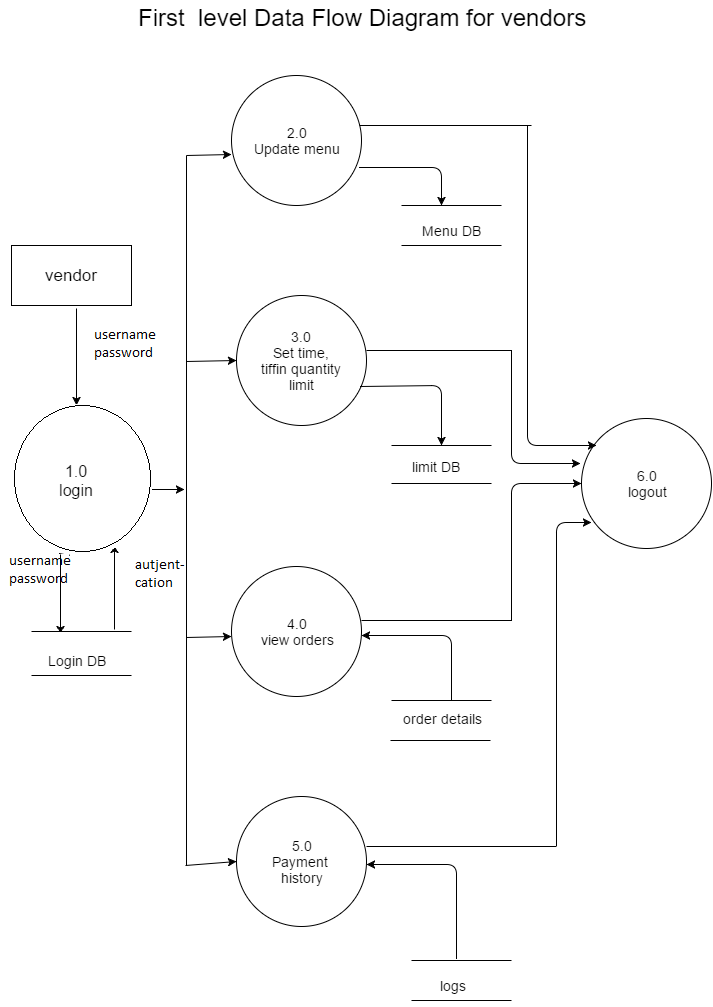

The diagram above was exported from draw.io. Its source (the exported page's mxGraphModel, read from the mxfile embedded in the PNG):
<mxGraphModel dx="878" dy="408" grid="1" gridSize="10" guides="1" tooltips="1" connect="1" arrows="1" fold="1" page="1" pageScale="1" pageWidth="850" pageHeight="1100" background="#ffffff" math="0" shadow="0">
  <root>
    <mxCell id="0" />
    <mxCell id="1" parent="0" />
    <mxCell id="2" value="&lt;font style=&quot;font-size: 16px&quot;&gt;1.0&lt;/font&gt;&lt;div&gt;&lt;font style=&quot;font-size: 16px&quot;&gt;login&lt;/font&gt;&lt;/div&gt;" style="ellipse;whiteSpace=wrap;html=1;strokeColor=#000000;strokeWidth=1;" parent="1" vertex="1">
      <mxGeometry x="90" y="440" width="150" height="150" as="geometry" />
    </mxCell>
    <mxCell id="3" value="3.0&lt;div&gt;Set time,&lt;/div&gt;&lt;div&gt;tiffin quantity&lt;/div&gt;&lt;div&gt;limit&lt;/div&gt;" style="ellipse;whiteSpace=wrap;html=1;strokeColor=#000000;strokeWidth=1;fontSize=14;" parent="1" vertex="1">
      <mxGeometry x="325" y="330" width="130" height="130" as="geometry" />
    </mxCell>
    <mxCell id="4" value="&lt;font style=&quot;font-size: 14px&quot;&gt;5.0&lt;/font&gt;&lt;div&gt;&lt;font style=&quot;font-size: 14px&quot;&gt;Payment&amp;nbsp;&lt;/font&gt;&lt;/div&gt;&lt;div&gt;&lt;font style=&quot;font-size: 14px&quot;&gt;history&lt;/font&gt;&lt;/div&gt;" style="ellipse;whiteSpace=wrap;html=1;strokeColor=#000000;strokeWidth=1;" parent="1" vertex="1">
      <mxGeometry x="325" y="831" width="130" height="130" as="geometry" />
    </mxCell>
    <mxCell id="5" value="&lt;font style=&quot;font-size: 14px&quot;&gt;4.0&lt;/font&gt;&lt;div&gt;&lt;font style=&quot;font-size: 14px&quot;&gt;view orders&lt;/font&gt;&lt;/div&gt;" style="ellipse;whiteSpace=wrap;html=1;strokeColor=#000000;strokeWidth=1;" parent="1" vertex="1">
      <mxGeometry x="320" y="601" width="130" height="130" as="geometry" />
    </mxCell>
    <mxCell id="6" value="&lt;font style=&quot;font-size: 14px&quot;&gt;2.0&lt;/font&gt;&lt;div&gt;&lt;font style=&quot;font-size: 14px&quot;&gt;Update menu&lt;/font&gt;&lt;/div&gt;" style="ellipse;whiteSpace=wrap;html=1;strokeColor=#000000;strokeWidth=1;" parent="1" vertex="1">
      <mxGeometry x="320" y="110" width="130" height="130" as="geometry" />
    </mxCell>
    <mxCell id="7" value="&lt;font style=&quot;font-size: 24px&quot;&gt;First &amp;nbsp;level Data Flow Diagram for vendors&lt;/font&gt;" style="text;html=1;resizable=0;points=[];autosize=1;align=left;verticalAlign=top;spacingTop=-4;" parent="1" vertex="1">
      <mxGeometry x="225" y="36" width="460" height="20" as="geometry" />
    </mxCell>
    <mxCell id="9" value="&lt;font style=&quot;font-size: 17px&quot;&gt;vendor&lt;/font&gt;" style="whiteSpace=wrap;html=1;strokeColor=#000000;strokeWidth=1;" parent="1" vertex="1">
      <mxGeometry x="100" y="280" width="120" height="60" as="geometry" />
    </mxCell>
    <mxCell id="10" value="&lt;font style=&quot;font-size: 14px&quot;&gt;6.0&lt;/font&gt;&lt;div&gt;&lt;font style=&quot;font-size: 14px&quot;&gt;logout&lt;/font&gt;&lt;/div&gt;" style="ellipse;whiteSpace=wrap;html=1;strokeColor=#000000;strokeWidth=1;" parent="1" vertex="1">
      <mxGeometry x="670" y="453" width="130" height="130" as="geometry" />
    </mxCell>
    <mxCell id="11" value="" style="line;strokeWidth=1;html=1;" vertex="1" parent="1">
      <mxGeometry x="455" y="380" width="145" height="10" as="geometry" />
    </mxCell>
    <mxCell id="13" value="" style="endArrow=classic;html=1;strokeWidth=1;entryX=0.5;entryY=0;" edge="1" parent="1" target="2">
      <mxGeometry width="50" height="50" relative="1" as="geometry">
        <mxPoint x="165" y="343" as="sourcePoint" />
        <mxPoint x="60" y="260" as="targetPoint" />
      </mxGeometry>
    </mxCell>
    <mxCell id="14" value="" style="endArrow=classic;html=1;strokeWidth=1;exitX=0.954;exitY=0.7;exitPerimeter=0;" edge="1" parent="1" source="3">
      <mxGeometry width="50" height="50" relative="1" as="geometry">
        <mxPoint x="460" y="420" as="sourcePoint" />
        <mxPoint x="530" y="480" as="targetPoint" />
        <Array as="points">
          <mxPoint x="530" y="420" />
        </Array>
      </mxGeometry>
    </mxCell>
    <mxCell id="15" value="" style="line;strokeWidth=1;html=1;" vertex="1" parent="1">
      <mxGeometry x="480" y="475" width="100" height="10" as="geometry" />
    </mxCell>
    <mxCell id="16" value="" style="line;strokeWidth=1;html=1;" vertex="1" parent="1">
      <mxGeometry x="480" y="513" width="100" height="10" as="geometry" />
    </mxCell>
    <mxCell id="17" value="" style="line;strokeWidth=1;html=1;" vertex="1" parent="1">
      <mxGeometry x="479" y="770" width="100" height="10" as="geometry" />
    </mxCell>
    <mxCell id="18" value="" style="line;strokeWidth=1;html=1;" vertex="1" parent="1">
      <mxGeometry x="480" y="730" width="100" height="10" as="geometry" />
    </mxCell>
    <mxCell id="20" value="" style="line;strokeWidth=1;html=1;" vertex="1" parent="1">
      <mxGeometry x="500" y="990" width="100" height="10" as="geometry" />
    </mxCell>
    <mxCell id="21" value="" style="line;strokeWidth=1;html=1;" vertex="1" parent="1">
      <mxGeometry x="500" y="1030" width="100" height="10" as="geometry" />
    </mxCell>
    <mxCell id="22" value="&lt;font style=&quot;font-size: 14px&quot;&gt;logs&lt;/font&gt;" style="text;html=1;resizable=0;points=[];autosize=1;align=left;verticalAlign=top;spacingTop=-4;" vertex="1" parent="1">
      <mxGeometry x="527" y="1010" width="40" height="20" as="geometry" />
    </mxCell>
    <mxCell id="24" value="order details" style="text;html=1;resizable=0;points=[];autosize=1;align=left;verticalAlign=top;spacingTop=-4;fontSize=14;" vertex="1" parent="1">
      <mxGeometry x="490" y="743" width="80" height="20" as="geometry" />
    </mxCell>
    <mxCell id="25" value="limit DB" style="text;html=1;resizable=0;points=[];autosize=1;align=left;verticalAlign=top;spacingTop=-4;fontSize=14;" vertex="1" parent="1">
      <mxGeometry x="499" y="491" width="60" height="20" as="geometry" />
    </mxCell>
    <mxCell id="26" value="" style="line;strokeWidth=1;html=1;direction=south;" vertex="1" parent="1">
      <mxGeometry x="270" y="190" width="10" height="710" as="geometry" />
    </mxCell>
    <mxCell id="27" value="" style="endArrow=classic;html=1;strokeWidth=1;fontSize=14;entryX=0;entryY=0.5;" edge="1" parent="1" target="4">
      <mxGeometry width="50" height="50" relative="1" as="geometry">
        <mxPoint x="274" y="900" as="sourcePoint" />
        <mxPoint x="60" y="750" as="targetPoint" />
      </mxGeometry>
    </mxCell>
    <mxCell id="28" value="" style="endArrow=classic;html=1;strokeWidth=1;fontSize=14;exitX=0;exitY=0.5;exitPerimeter=0;entryX=0;entryY=0.608;entryPerimeter=0;" edge="1" parent="1" source="26" target="6">
      <mxGeometry width="50" height="50" relative="1" as="geometry">
        <mxPoint x="10" y="100" as="sourcePoint" />
        <mxPoint x="60" y="50" as="targetPoint" />
      </mxGeometry>
    </mxCell>
    <mxCell id="29" value="" style="endArrow=classic;html=1;strokeWidth=1;fontSize=14;exitX=0;exitY=0.5;exitPerimeter=0;entryX=0;entryY=0.5;" edge="1" parent="1" target="3">
      <mxGeometry width="50" height="50" relative="1" as="geometry">
        <mxPoint x="275" y="396" as="sourcePoint" />
        <mxPoint x="320" y="395" as="targetPoint" />
      </mxGeometry>
    </mxCell>
    <mxCell id="30" value="" style="endArrow=classic;html=1;strokeWidth=1;fontSize=14;exitX=0;exitY=0.5;exitPerimeter=0;entryX=0;entryY=0.608;entryPerimeter=0;" edge="1" parent="1">
      <mxGeometry width="50" height="50" relative="1" as="geometry">
        <mxPoint x="275" y="672" as="sourcePoint" />
        <mxPoint x="320" y="671" as="targetPoint" />
      </mxGeometry>
    </mxCell>
    <mxCell id="31" value="" style="endArrow=classic;html=1;strokeWidth=1;fontSize=14;exitX=0;exitY=0.5;exitPerimeter=0;entryX=0.47;entryY=0.7;entryPerimeter=0;" edge="1" parent="1" target="26">
      <mxGeometry width="50" height="50" relative="1" as="geometry">
        <mxPoint x="240" y="524" as="sourcePoint" />
        <mxPoint x="270" y="520" as="targetPoint" />
      </mxGeometry>
    </mxCell>
    <mxCell id="32" value="" style="line;strokeWidth=1;html=1;" vertex="1" parent="1">
      <mxGeometry x="120" y="661" width="100" height="10" as="geometry" />
    </mxCell>
    <mxCell id="33" value="" style="line;strokeWidth=1;html=1;" vertex="1" parent="1">
      <mxGeometry x="120" y="705" width="100" height="10" as="geometry" />
    </mxCell>
    <mxCell id="34" value="Login DB&lt;div&gt;&lt;br&gt;&lt;/div&gt;" style="text;html=1;resizable=0;points=[];autosize=1;align=left;verticalAlign=top;spacingTop=-4;fontSize=14;" vertex="1" parent="1">
      <mxGeometry x="135" y="685" width="70" height="40" as="geometry" />
    </mxCell>
    <mxCell id="35" value="" style="endArrow=classic;html=1;strokeWidth=1;fontSize=14;exitX=0.985;exitY=0.708;exitPerimeter=0;" edge="1" parent="1" source="6">
      <mxGeometry width="50" height="50" relative="1" as="geometry">
        <mxPoint x="10" y="160" as="sourcePoint" />
        <mxPoint x="530" y="240" as="targetPoint" />
        <Array as="points">
          <mxPoint x="530" y="202" />
        </Array>
      </mxGeometry>
    </mxCell>
    <mxCell id="36" value="" style="line;strokeWidth=1;html=1;" vertex="1" parent="1">
      <mxGeometry x="490" y="235" width="100" height="10" as="geometry" />
    </mxCell>
    <mxCell id="37" value="" style="line;strokeWidth=1;html=1;" vertex="1" parent="1">
      <mxGeometry x="490" y="275" width="100" height="10" as="geometry" />
    </mxCell>
    <mxCell id="38" value="Menu DB" style="text;html=1;resizable=0;points=[];autosize=1;align=left;verticalAlign=top;spacingTop=-4;fontSize=14;" vertex="1" parent="1">
      <mxGeometry x="509" y="255" width="70" height="20" as="geometry" />
    </mxCell>
    <mxCell id="39" value="" style="endArrow=classic;html=1;strokeWidth=1;fontSize=14;exitX=0.6;exitY=0.5;exitPerimeter=0;" edge="1" parent="1" source="18">
      <mxGeometry width="50" height="50" relative="1" as="geometry">
        <mxPoint x="460" y="680" as="sourcePoint" />
        <mxPoint x="450" y="670" as="targetPoint" />
        <Array as="points">
          <mxPoint x="540" y="670" />
        </Array>
      </mxGeometry>
    </mxCell>
    <mxCell id="40" value="" style="endArrow=classic;html=1;strokeWidth=1;fontSize=14;entryX=1;entryY=0.5;" edge="1" parent="1">
      <mxGeometry width="50" height="50" relative="1" as="geometry">
        <mxPoint x="545" y="993" as="sourcePoint" />
        <mxPoint x="455" y="899" as="targetPoint" />
        <Array as="points">
          <mxPoint x="545" y="899" />
        </Array>
      </mxGeometry>
    </mxCell>
    <mxCell id="43" value="" style="line;strokeWidth=1;html=1;" vertex="1" parent="1">
      <mxGeometry x="455" y="876" width="190" height="10" as="geometry" />
    </mxCell>
    <mxCell id="46" value="" style="line;strokeWidth=1;html=1;" vertex="1" parent="1">
      <mxGeometry x="450" y="650" width="150" height="10" as="geometry" />
    </mxCell>
    <mxCell id="47" value="" style="endArrow=classic;html=1;strokeWidth=1;fontSize=14;exitX=1;exitY=0.5;exitPerimeter=0;entryX=0;entryY=0.5;" edge="1" parent="1" source="46" target="10">
      <mxGeometry width="50" height="50" relative="1" as="geometry">
        <mxPoint x="10" y="530" as="sourcePoint" />
        <mxPoint x="600" y="520" as="targetPoint" />
        <Array as="points">
          <mxPoint x="600" y="518" />
        </Array>
      </mxGeometry>
    </mxCell>
    <mxCell id="48" value="" style="endArrow=classic;html=1;strokeWidth=1;fontSize=14;entryX=0.077;entryY=0.8;entryPerimeter=0;exitX=1;exitY=0.5;exitPerimeter=0;" edge="1" parent="1" target="10">
      <mxGeometry width="50" height="50" relative="1" as="geometry">
        <mxPoint x="645" y="880" as="sourcePoint" />
        <mxPoint x="60" y="480" as="targetPoint" />
        <Array as="points">
          <mxPoint x="645" y="557" />
        </Array>
      </mxGeometry>
    </mxCell>
    <mxCell id="51" value="" style="endArrow=classic;html=1;strokeWidth=1;fontSize=14;entryX=-0.008;entryY=0.346;entryPerimeter=0;exitX=1;exitY=0.5;exitPerimeter=0;" edge="1" parent="1" source="11" target="10">
      <mxGeometry width="50" height="50" relative="1" as="geometry">
        <mxPoint x="10" y="250" as="sourcePoint" />
        <mxPoint x="60" y="200" as="targetPoint" />
        <Array as="points">
          <mxPoint x="600" y="498" />
        </Array>
      </mxGeometry>
    </mxCell>
    <mxCell id="52" value="" style="endArrow=classic;html=1;strokeWidth=1;fontSize=14;entryX=-0.008;entryY=0.346;entryPerimeter=0;" edge="1" parent="1">
      <mxGeometry width="50" height="50" relative="1" as="geometry">
        <mxPoint x="616" y="160" as="sourcePoint" />
        <mxPoint x="685" y="480" as="targetPoint" />
        <Array as="points">
          <mxPoint x="616" y="480" />
        </Array>
      </mxGeometry>
    </mxCell>
    <mxCell id="54" value="" style="line;strokeWidth=1;html=1;" vertex="1" parent="1">
      <mxGeometry x="448" y="155" width="172" height="10" as="geometry" />
    </mxCell>
  </root>
</mxGraphModel>